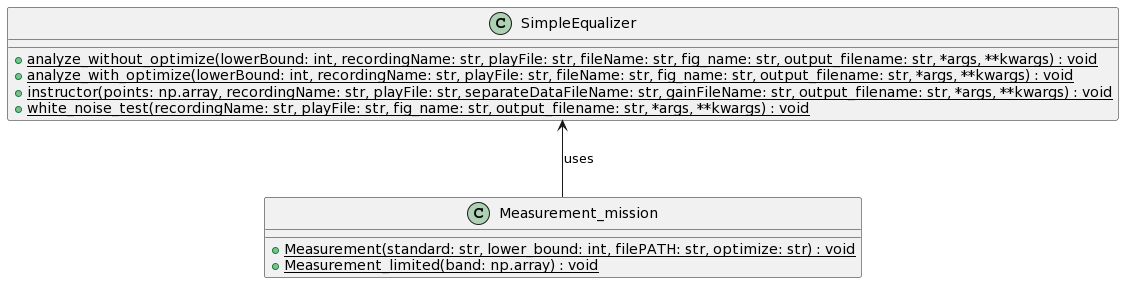

The diagram above was rendered by PlantUML. Its source (embedded in the PNG):
@startuml
class SimpleEqualizer {
    {static} +analyze_without_optimize(lowerBound: int, recordingName: str, playFile: str, fileName: str, fig_name: str, output_filename: str, *args, **kwargs) : void
    {static} +analyze_with_optimize(lowerBound: int, recordingName: str, playFile: str, fileName: str, fig_name: str, output_filename: str, *args, **kwargs) : void
    {static} +instructor(points: np.array, recordingName: str, playFile: str, separateDataFileName: str, gainFileName: str, output_filename: str, *args, **kwargs) : void
    {static} +white_noise_test(recordingName: str, playFile: str, fig_name: str, output_filename: str, *args, **kwargs) : void
}

class Measurement_mission {
    {static} +Measurement(standard: str, lower_bound: int, filePATH: str, optimize: str) : void
    {static} +Measurement_limited(band: np.array) : void
}

SimpleEqualizer <-- Measurement_mission : uses
@enduml